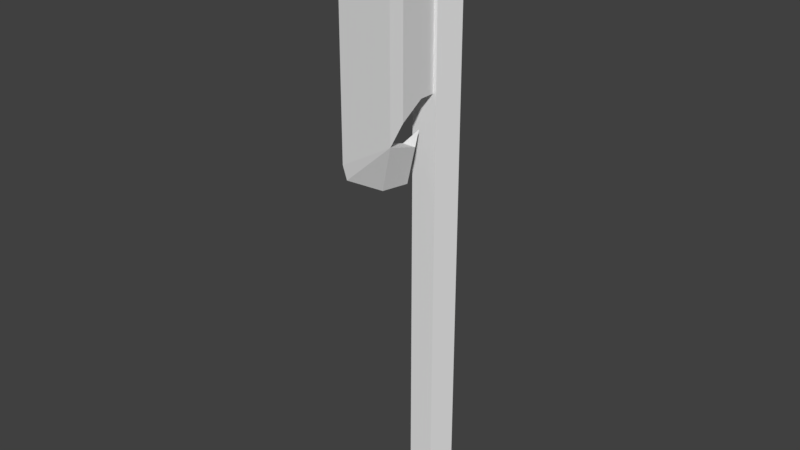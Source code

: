 # Source: Axe.blend  (saved by Blender 2.77.0; exported with 4.5.12 LTS)
import bpy
from mathutils import Matrix  # noqa: F401  (used for matrix-valued properties, if any)

bpy.ops.wm.read_factory_settings(use_empty=True)
scene = bpy.context.scene
scene.name = 'Scene'

# ---- collections
col_collection_1 = bpy.data.collections.new('Collection 1'); scene.collection.children.link(col_collection_1)

# ---- materials (node trees are filled in below, after node groups)
mat_material_001 = bpy.data.materials.new('Material.001')
mat_material_001.alpha_threshold = 0.0
mat_material_001.use_transparent_shadow = False
mat_material_001.roughness = 0.5

# ---- material node trees

# ---- world
world_world = bpy.data.worlds.new('World'); scene.world = world_world
world_world.color = (0.05088, 0.05088, 0.05088)
world_world.use_sun_shadow = False
world_world.sun_shadow_jitter_overblur = 0.0
world_world.cycles.sampling_method = 'MANUAL'

# ---- meshes
me_cylinder = bpy.data.meshes.new('Cylinder')
me_cylinder.from_pydata([(0.0, 0.04, -0.34), (0.0, 0.04, 0.66), (0.03804, 0.01236, -0.34), (0.03804, 0.01236, 0.66), (0.02351, -0.03236, -0.34), (0.02351, -0.03236, 0.66), (-0.02351, -0.03236, -0.34), (-0.02351, -0.03236, 0.66), (-0.03804, 0.01236, -0.34), (-0.03804, 0.01236, 0.66), (-0.01769, -0.06209, 0.41), (-0.01769, -0.06209, 0.59), (-0.01769, -0.01, 0.41), (-0.01769, -0.01, 0.59), (0.01769, -0.06209, 0.41), (0.01769, -0.06209, 0.59), (0.01769, -0.01, 0.41), (0.01769, -0.01, 0.59), (-0.01769, -0.106, 0.3826), (-0.01769, -0.106, 0.5948), (0.01769, -0.106, 0.3826), (0.01769, -0.106, 0.5948), (-0.01238, -0.13, 0.3486), (-0.01238, -0.13, 0.6086), (0.01238, -0.13, 0.3486), (0.01238, -0.13, 0.6086), (0.0, -0.2241, 0.3486), (0.0, -0.2241, 0.7343), (0.0, -0.1342, 0.2734), (0.0, -0.2157, 0.3205), (-0.01238, -0.0696, 0.3299), (0.01238, -0.0696, 0.3299), (0.0, -0.07381, 0.2642), (0.0, -0.04492, 0.3492)], [], [(0, 1, 3, 2), (2, 3, 5, 4), (4, 5, 7, 6), (3, 1, 9, 7, 5), (6, 7, 9, 8), (8, 9, 1, 0), (0, 2, 4, 6, 8), (11, 13, 12, 10), (17, 15, 14, 16), (15, 11, 19, 21), (10, 12, 16, 14), (15, 17, 13, 11), (19, 18, 22, 23), (14, 15, 21, 20), (11, 10, 18, 19), (10, 14, 20, 18), (24, 26, 29, 28), (18, 20, 24, 22), (20, 21, 25, 24), (21, 19, 23, 25), (24, 25, 27, 26), (25, 23, 27), (23, 22, 26, 27), (26, 22, 28, 29), (24, 28, 32, 31), (31, 32, 33), (28, 22, 30, 32), (22, 24, 31, 30), (32, 30, 33), (30, 31, 33)])
_uv = me_cylinder.uv_layers.new(name='UVMap')
_uv.uv.foreach_set('vector', [0.461, 0.01131, 0.461, 0.7465, 0.3486, 0.7465, 0.3486, 0.01131, 0.3486, 0.01131, 0.3486, 0.7465, 0.2362, 0.7465, 0.2362, 0.01131, 0.1237, 0.7465, 0.1237, 0.01131, 0.2362, 0.01131, 0.2362, 0.7465, 0.1228, 0.791, 0.1848, 0.8627, 0.1357, 0.9439, 0.04338, 0.9223, 0.0354, 0.8277, 0.1237, 0.01131, 0.1237, 0.7465, 0.01131, 0.7465, 0.01131, 0.01131, 0.5735, 0.01131, 0.5735, 0.7465, 0.461, 0.7465, 0.461, 0.01131, 0.1818, 0.8759, 0.2536, 0.8138, 0.3348, 0.8629, 0.3132, 0.9553, 0.2187, 0.9633, 0.818, 0.4388, 0.7706, 0.4404, 0.7652, 0.2766, 0.8126, 0.275, 0.9344, 0.8199, 0.8833, 0.8207, 0.8806, 0.6442, 0.9317, 0.6434, 0.9238, 0.01036, 0.9238, 0.05958, 0.8624, 0.05958, 0.8624, 0.01036, 0.8669, 0.05963, 0.9394, 0.05963, 0.9394, 0.1089, 0.8669, 0.1089, 0.9238, 0.01036, 0.9963, 0.01036, 0.9963, 0.05958, 0.9238, 0.05958, 0.8581, 0.4419, 0.8517, 0.2487, 0.8731, 0.217, 0.8809, 0.4537, 0.8806, 0.6442, 0.8833, 0.8207, 0.8404, 0.8261, 0.8372, 0.618, 0.818, 0.4388, 0.8126, 0.275, 0.8517, 0.2487, 0.8581, 0.4419, 0.8669, 0.05963, 0.8669, 0.1089, 0.795, 0.1089, 0.795, 0.05963, 0.8125, 0.585, 0.7195, 0.5865, 0.7272, 0.5588, 0.8059, 0.5106, 0.795, 0.05963, 0.795, 0.1089, 0.7369, 0.1015, 0.7369, 0.06702, 0.8372, 0.618, 0.8404, 0.8261, 0.8165, 0.84, 0.8125, 0.585, 0.8624, 0.01036, 0.8624, 0.05958, 0.8238, 0.0522, 0.8238, 0.01774, 0.8125, 0.585, 0.8165, 0.84, 0.7253, 0.9646, 0.7195, 0.5865, 0.8238, 0.01774, 0.8238, 0.0522, 0.6053, 0.03497, 0.8809, 0.4537, 0.8731, 0.217, 0.9595, 0.2142, 0.9711, 0.5652, 0.9595, 0.2142, 0.8731, 0.217, 0.8759, 0.1476, 0.951, 0.1889, 0.8125, 0.585, 0.8059, 0.5106, 0.8648, 0.4996, 0.8712, 0.565, 0.8712, 0.565, 0.8648, 0.4996, 0.9006, 0.58, 0.8759, 0.1476, 0.8731, 0.217, 0.8177, 0.201, 0.8207, 0.1401, 0.7369, 0.06702, 0.7369, 0.1015, 0.6489, 0.1015, 0.6489, 0.06702, 0.8207, 0.1401, 0.8177, 0.201, 0.7911, 0.2163, 0.6489, 0.06702, 0.6489, 0.1015, 0.6053, 0.08425])
me_cylinder.materials.append(mat_material_001)
me_cylinder.use_remesh_preserve_volume = False
me_cylinder.use_remesh_preserve_attributes = False
me_cylinder.use_mirror_vertex_groups = False
me_cylinder.use_paint_bone_selection = False
me_cylinder.use_paint_mask = True
me_cylinder.update()

# ---- objects
ob_cylinder = bpy.data.objects.new('Cylinder', me_cylinder)

# ---- transforms, parenting, visibility, modifiers, constraints
ob_cylinder.location = (0.0, 0.0, 0.0)
ob_cylinder.lineart.crease_threshold = 0.0

# ---- collection membership
col_collection_1.objects.link(ob_cylinder)

# ---- scene / render settings (as saved in the file)
scene.frame_start = 1; scene.frame_end = 250; scene.frame_set(1)
scene.render.engine = 'BLENDER_EEVEE_NEXT'
scene.render.resolution_percentage = 50
scene.render.dither_intensity = 0.0
scene.cycles.use_denoising = False
scene.cycles.samples = 128
scene.cycles.sampling_pattern = 'TABULATED_SOBOL'
scene.cycles.light_sampling_threshold = 0.0
scene.cycles.use_adaptive_sampling = False
scene.cycles.use_light_tree = False
scene.cycles.blur_glossy = 0.0
scene.cycles.sample_clamp_indirect = 0.0
scene.view_settings.view_transform = 'Standard'
bpy.context.view_layer.update()

# ---- added for rendering (the .blend has no active camera and no usable light): camera, sun
cam_auto = bpy.data.cameras.new('AutoCamera')
cam_auto.lens = 50.0
cam_auto.sensor_width = 36.0
cam_auto.clip_end = 1000.0
ob_auto_camera = bpy.data.objects.new('AutoCamera', cam_auto)
scene.collection.objects.link(ob_auto_camera)
ob_auto_camera.location = (1.02596, -1.32322, 1.01791)
ob_auto_camera.rotation_euler = (1.09748, -7.21219e-08, 0.694738)
scene.camera = ob_auto_camera
light_auto_sun = bpy.data.lights.new('AutoSun', 'SUN')
light_auto_sun.energy = 3.0
light_auto_sun.angle = 0.0523599
ob_auto_sun = bpy.data.objects.new('AutoSun', light_auto_sun)
scene.collection.objects.link(ob_auto_sun)
ob_auto_sun.rotation_euler = (0.872665, 0.174533, 0.523599)
bpy.context.view_layer.update()
